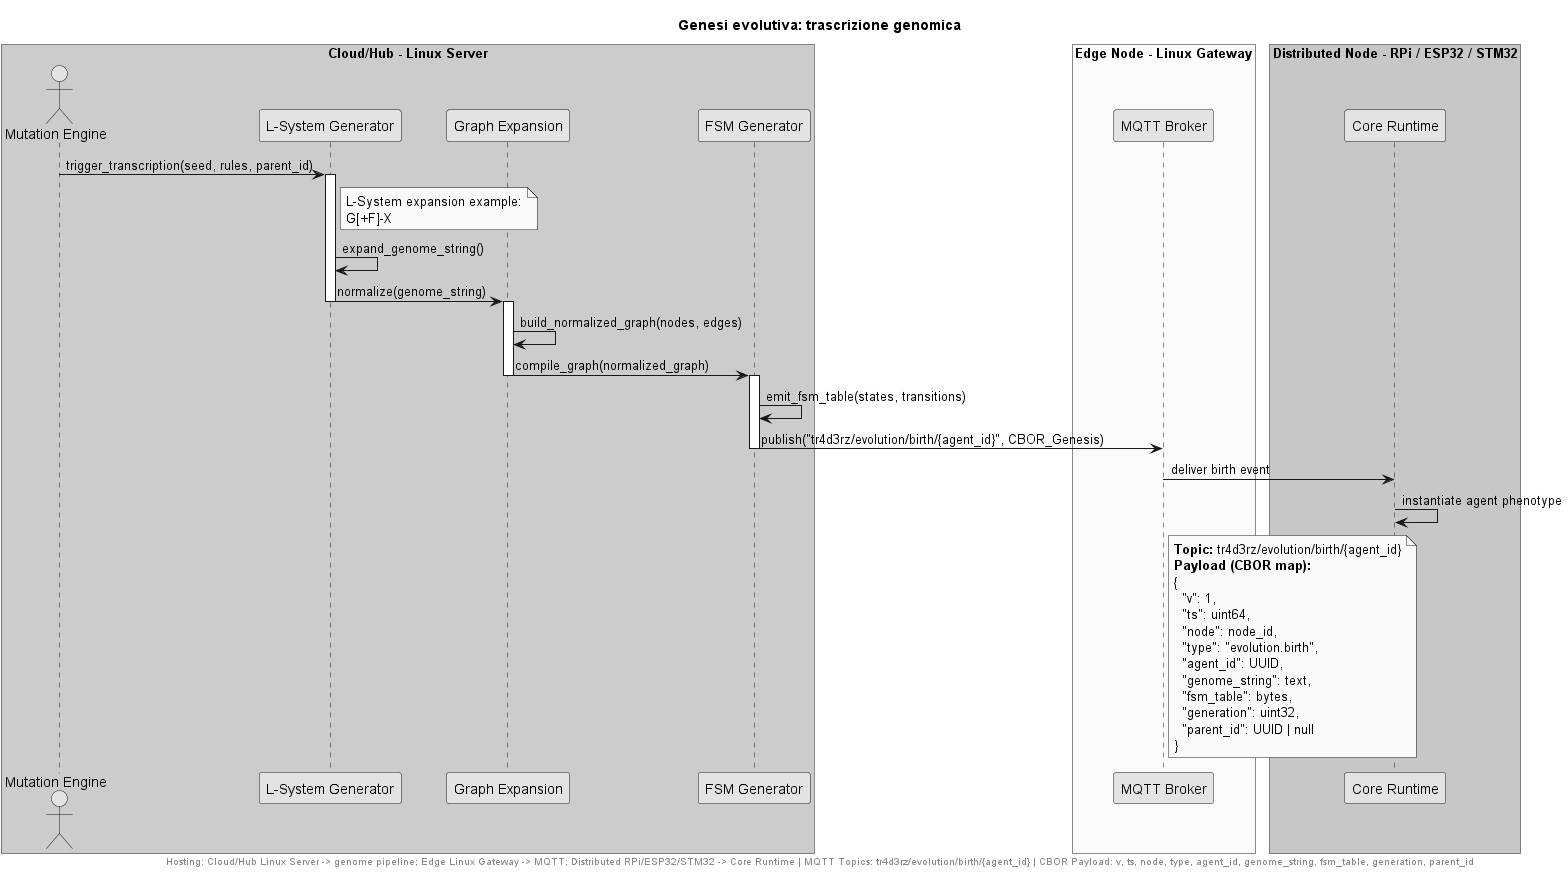

The diagram above was rendered by PlantUML. Its source (embedded in the PNG):
@startuml evolution_genesis
skinparam monochrome true

title Genesi evolutiva: trascrizione genomica

box "Cloud/Hub - Linux Server" #LightBlue
  actor "Mutation Engine" as ME
  participant "L-System Generator" as LSG
  participant "Graph Expansion" as GE
  participant "FSM Generator" as FSMG
end box

box "Edge Node - Linux Gateway" #LightYellow
  participant "MQTT Broker" as MQTT
end box

box "Distributed Node - RPi / ESP32 / STM32" #LightGreen
  participant "Core Runtime" as RT
end box

ME -> LSG : trigger_transcription(seed, rules, parent_id)
activate LSG
note right of LSG
  L-System expansion example:
  G[+F]-X
end note
LSG -> LSG : expand_genome_string()
LSG -> GE : normalize(genome_string)
deactivate LSG

activate GE
GE -> GE : build_normalized_graph(nodes, edges)
GE -> FSMG : compile_graph(normalized_graph)
deactivate GE

activate FSMG
FSMG -> FSMG : emit_fsm_table(states, transitions)
FSMG -> MQTT : publish("tr4d3rz/evolution/birth/{agent_id}", CBOR_Genesis)
deactivate FSMG

MQTT -> RT : deliver birth event
RT -> RT : instantiate agent phenotype

note right of MQTT
  **Topic:** tr4d3rz/evolution/birth/{agent_id}
  **Payload (CBOR map):**
  {
    "v": 1,
    "ts": uint64,
    "node": node_id,
    "type": "evolution.birth",
    "agent_id": UUID,
    "genome_string": text,
    "fsm_table": bytes,
    "generation": uint32,
    "parent_id": UUID | null
  }
end note

footer Hosting: Cloud/Hub Linux Server -> genome pipeline; Edge Linux Gateway -> MQTT; Distributed RPi/ESP32/STM32 -> Core Runtime | MQTT Topics: tr4d3rz/evolution/birth/{agent_id} | CBOR Payload: v, ts, node, type, agent_id, genome_string, fsm_table, generation, parent_id
@enduml